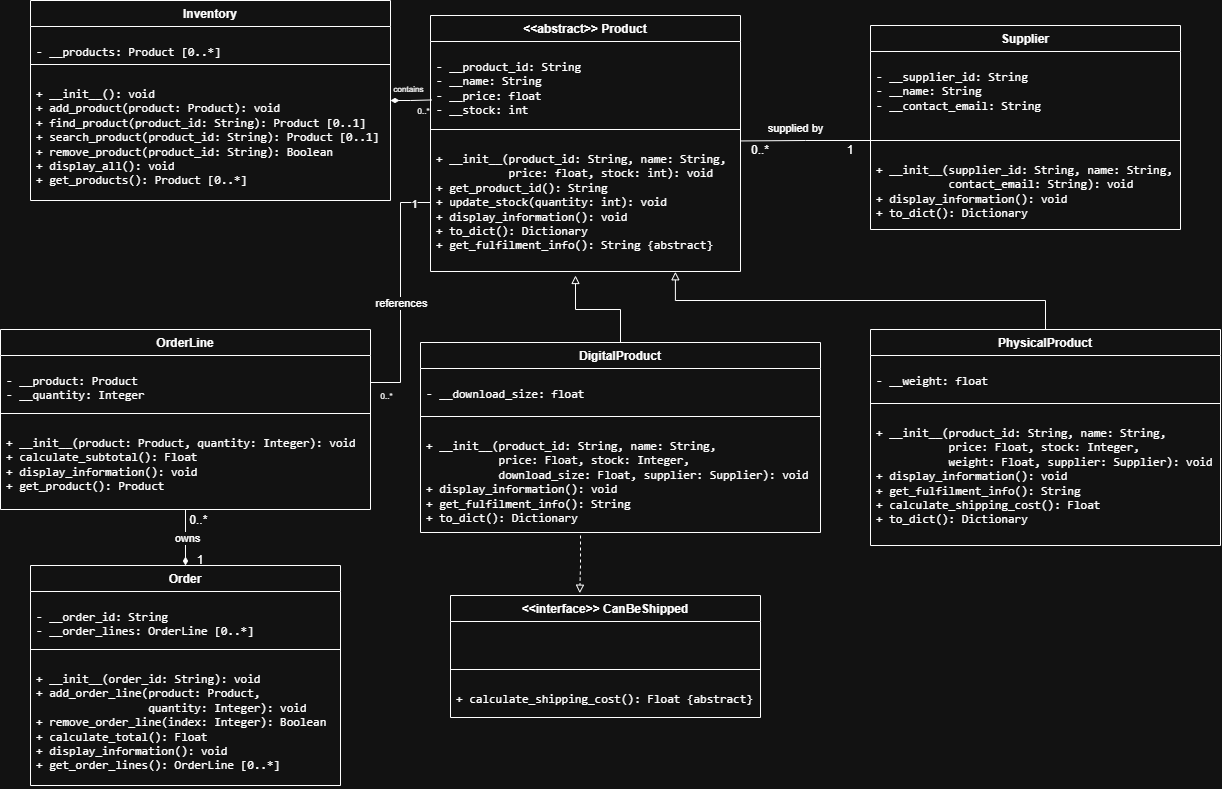

The diagram above was exported from draw.io. Its source (the exported page's mxGraphModel, read from the mxfile embedded in the PNG):
<mxGraphModel dx="1433" dy="857" grid="1" gridSize="10" guides="1" tooltips="1" connect="1" arrows="1" fold="1" page="1" pageScale="1" pageWidth="850" pageHeight="1100" math="0" shadow="0">
  <root>
    <mxCell id="0" />
    <mxCell id="1" parent="0" />
    <mxCell id="FYgIaJfS9HG9-Ed24vVU-1" parent="1" style="swimlane;fontStyle=1;align=center;verticalAlign=top;childLayout=stackLayout;horizontal=1;startSize=26;horizontalStack=0;resizeParent=1;resizeParentMax=0;resizeLast=0;collapsible=1;marginBottom=0;whiteSpace=wrap;html=1;" value="Inventory" vertex="1">
      <mxGeometry height="200" width="360" x="30" y="5" as="geometry">
        <mxRectangle height="30" width="90" x="30" y="170" as="alternateBounds" />
      </mxGeometry>
    </mxCell>
    <mxCell id="FYgIaJfS9HG9-Ed24vVU-2" parent="FYgIaJfS9HG9-Ed24vVU-1" style="text;strokeColor=none;fillColor=none;align=left;verticalAlign=top;spacingLeft=4;spacingRight=4;overflow=hidden;rotatable=0;points=[[0,0.5],[1,0.5]];portConstraint=eastwest;whiteSpace=wrap;html=1;" value="&lt;pre dir=&quot;ltr&quot;&gt;&lt;code&gt;- __products: Product [0..*]&lt;/code&gt;&lt;/pre&gt;" vertex="1">
      <mxGeometry height="34" width="360" y="26" as="geometry" />
    </mxCell>
    <mxCell id="FYgIaJfS9HG9-Ed24vVU-3" parent="FYgIaJfS9HG9-Ed24vVU-1" style="line;strokeWidth=1;fillColor=none;align=left;verticalAlign=middle;spacingTop=-1;spacingLeft=3;spacingRight=3;rotatable=0;labelPosition=right;points=[];portConstraint=eastwest;strokeColor=inherit;labelPerimeter=1;" value="" vertex="1">
      <mxGeometry height="8" width="360" y="60" as="geometry" />
    </mxCell>
    <mxCell id="FYgIaJfS9HG9-Ed24vVU-4" parent="FYgIaJfS9HG9-Ed24vVU-1" style="text;strokeColor=none;fillColor=none;align=left;verticalAlign=top;spacingLeft=4;spacingRight=4;overflow=hidden;rotatable=0;points=[[0,0.5],[1,0.5]];portConstraint=eastwest;whiteSpace=wrap;html=1;" value="&lt;pre dir=&quot;ltr&quot;&gt;&lt;code&gt;+ __init__(): void&lt;br/&gt;+ add_product(product: Product): void&lt;br/&gt;+ find_product(product_id: String): Product [0..1]&lt;br/&gt;+ search_product(product_id: String): Product [0..1]&lt;br/&gt;+ remove_product(product_id: String): Boolean&lt;br/&gt;+ display_all(): void&lt;br/&gt;+ get_products(): Product [0..*]&lt;/code&gt;&lt;/pre&gt;" vertex="1">
      <mxGeometry height="132" width="360" y="68" as="geometry" />
    </mxCell>
    <mxCell id="FYgIaJfS9HG9-Ed24vVU-7" parent="1" style="swimlane;fontStyle=1;align=center;verticalAlign=top;childLayout=stackLayout;horizontal=1;startSize=26;horizontalStack=0;resizeParent=1;resizeParentMax=0;resizeLast=0;collapsible=1;marginBottom=0;whiteSpace=wrap;html=1;" value="&amp;lt;&amp;lt;abstract&amp;gt;&amp;gt;&amp;nbsp;&lt;span style=&quot;background-color: transparent; color: light-dark(#000000, var(--ge-light-color, #ffffff));&quot;&gt;Product&lt;/span&gt;" vertex="1">
      <mxGeometry height="256" width="310" x="430" y="20" as="geometry">
        <mxRectangle height="30" width="90" x="30" y="170" as="alternateBounds" />
      </mxGeometry>
    </mxCell>
    <mxCell id="FYgIaJfS9HG9-Ed24vVU-8" parent="FYgIaJfS9HG9-Ed24vVU-7" style="text;strokeColor=none;fillColor=none;align=left;verticalAlign=top;spacingLeft=4;spacingRight=4;overflow=hidden;rotatable=0;points=[[0,0.5],[1,0.5]];portConstraint=eastwest;whiteSpace=wrap;html=1;" value="&lt;pre dir=&quot;ltr&quot;&gt;&lt;code&gt;- __product_id: String&lt;br/&gt;- __name: String&lt;br/&gt;- __price: float&lt;br/&gt;- __stock: int&lt;/code&gt;&lt;/pre&gt;" vertex="1">
      <mxGeometry height="84" width="310" y="26" as="geometry" />
    </mxCell>
    <mxCell id="FYgIaJfS9HG9-Ed24vVU-9" parent="FYgIaJfS9HG9-Ed24vVU-7" style="line;strokeWidth=1;fillColor=none;align=left;verticalAlign=middle;spacingTop=-1;spacingLeft=3;spacingRight=3;rotatable=0;labelPosition=right;points=[];portConstraint=eastwest;strokeColor=inherit;labelPerimeter=1;" value="" vertex="1">
      <mxGeometry height="8" width="310" y="110" as="geometry" />
    </mxCell>
    <mxCell id="FYgIaJfS9HG9-Ed24vVU-10" parent="FYgIaJfS9HG9-Ed24vVU-7" style="text;strokeColor=none;fillColor=none;align=left;verticalAlign=top;spacingLeft=4;spacingRight=4;overflow=hidden;rotatable=0;points=[[0,0.5],[1,0.5]];portConstraint=eastwest;whiteSpace=wrap;html=1;" value="&lt;pre dir=&quot;ltr&quot;&gt;&lt;code&gt;+ __init__(product_id: String, name: String,&lt;br/&gt;           price: float, stock: int): void&lt;br/&gt;+ get_product_id(): String&lt;br/&gt;+ update_stock(quantity: int): void&lt;br/&gt;+ display_information(): void&lt;br/&gt;+ to_dict(): Dictionary&lt;br/&gt;+ get_fulfilment_info(): String {abstract}&lt;/code&gt;&lt;/pre&gt;" vertex="1">
      <mxGeometry height="138" width="310" y="118" as="geometry" />
    </mxCell>
    <mxCell id="FYgIaJfS9HG9-Ed24vVU-12" parent="1" style="swimlane;fontStyle=1;align=center;verticalAlign=top;childLayout=stackLayout;horizontal=1;startSize=26;horizontalStack=0;resizeParent=1;resizeParentMax=0;resizeLast=0;collapsible=1;marginBottom=0;whiteSpace=wrap;html=1;" value="PhysicalProduct" vertex="1">
      <mxGeometry height="216" width="350" x="870" y="334" as="geometry">
        <mxRectangle height="30" width="90" x="30" y="170" as="alternateBounds" />
      </mxGeometry>
    </mxCell>
    <mxCell id="FYgIaJfS9HG9-Ed24vVU-13" parent="FYgIaJfS9HG9-Ed24vVU-12" style="text;strokeColor=none;fillColor=none;align=left;verticalAlign=top;spacingLeft=4;spacingRight=4;overflow=hidden;rotatable=0;points=[[0,0.5],[1,0.5]];portConstraint=eastwest;whiteSpace=wrap;html=1;" value="&lt;pre dir=&quot;ltr&quot;&gt;&lt;code&gt;- __weight: float&lt;/code&gt;&lt;/pre&gt;" vertex="1">
      <mxGeometry height="44" width="350" y="26" as="geometry" />
    </mxCell>
    <mxCell id="FYgIaJfS9HG9-Ed24vVU-14" parent="FYgIaJfS9HG9-Ed24vVU-12" style="line;strokeWidth=1;fillColor=none;align=left;verticalAlign=middle;spacingTop=-1;spacingLeft=3;spacingRight=3;rotatable=0;labelPosition=right;points=[];portConstraint=eastwest;strokeColor=inherit;labelPerimeter=1;" value="" vertex="1">
      <mxGeometry height="8" width="350" y="70" as="geometry" />
    </mxCell>
    <mxCell id="FYgIaJfS9HG9-Ed24vVU-15" parent="FYgIaJfS9HG9-Ed24vVU-12" style="text;strokeColor=none;fillColor=none;align=left;verticalAlign=top;spacingLeft=4;spacingRight=4;overflow=hidden;rotatable=0;points=[[0,0.5],[1,0.5]];portConstraint=eastwest;whiteSpace=wrap;html=1;" value="&lt;pre dir=&quot;ltr&quot;&gt;&lt;code&gt;+ __init__(product_id: String, name: String,&lt;br/&gt;           price: Float, stock: Integer,&lt;br/&gt;           weight: Float, supplier: Supplier): void&lt;br/&gt;+ display_information(): void&lt;br/&gt;+ get_fulfilment_info(): String&lt;br/&gt;+ calculate_shipping_cost(): Float&lt;br/&gt;+ to_dict(): Dictionary&lt;/code&gt;&lt;/pre&gt;" vertex="1">
      <mxGeometry height="138" width="350" y="78" as="geometry" />
    </mxCell>
    <mxCell id="FYgIaJfS9HG9-Ed24vVU-25" edge="1" parent="1" style="edgeStyle=orthogonalEdgeStyle;rounded=0;orthogonalLoop=1;jettySize=auto;html=1;defaultLabelBackgroundColor=page;dashed=1;endArrow=block;endFill=0;entryX=0.417;entryY=-0.019;entryDx=0;entryDy=0;entryPerimeter=0;" target="FYgIaJfS9HG9-Ed24vVU-20">
      <mxGeometry relative="1" x="-0.1167" as="geometry">
        <mxPoint x="580" y="540" as="sourcePoint" />
        <mxPoint x="370" y="455.7" as="targetPoint" />
      </mxGeometry>
    </mxCell>
    <mxCell id="FYgIaJfS9HG9-Ed24vVU-31" edge="1" parent="1" source="FYgIaJfS9HG9-Ed24vVU-16" style="edgeStyle=orthogonalEdgeStyle;rounded=0;orthogonalLoop=1;jettySize=auto;html=1;exitX=0.5;exitY=0;exitDx=0;exitDy=0;defaultLabelBackgroundColor=page;endArrow=block;endFill=0;">
      <mxGeometry relative="1" x="0.0041" as="geometry">
        <mxPoint x="575" y="280" as="targetPoint" />
      </mxGeometry>
    </mxCell>
    <mxCell id="FYgIaJfS9HG9-Ed24vVU-16" parent="1" style="swimlane;fontStyle=1;align=center;verticalAlign=top;childLayout=stackLayout;horizontal=1;startSize=26;horizontalStack=0;resizeParent=1;resizeParentMax=0;resizeLast=0;collapsible=1;marginBottom=0;whiteSpace=wrap;html=1;" value="DigitalProduct" vertex="1">
      <mxGeometry height="190" width="400" x="420" y="347" as="geometry">
        <mxRectangle height="30" width="90" x="30" y="170" as="alternateBounds" />
      </mxGeometry>
    </mxCell>
    <mxCell id="FYgIaJfS9HG9-Ed24vVU-17" parent="FYgIaJfS9HG9-Ed24vVU-16" style="text;strokeColor=none;fillColor=none;align=left;verticalAlign=top;spacingLeft=4;spacingRight=4;overflow=hidden;rotatable=0;points=[[0,0.5],[1,0.5]];portConstraint=eastwest;whiteSpace=wrap;html=1;" value="&lt;pre dir=&quot;ltr&quot;&gt;&lt;code&gt;- __download_size: float&lt;/code&gt;&lt;/pre&gt;" vertex="1">
      <mxGeometry height="44" width="400" y="26" as="geometry" />
    </mxCell>
    <mxCell id="FYgIaJfS9HG9-Ed24vVU-18" parent="FYgIaJfS9HG9-Ed24vVU-16" style="line;strokeWidth=1;fillColor=none;align=left;verticalAlign=middle;spacingTop=-1;spacingLeft=3;spacingRight=3;rotatable=0;labelPosition=right;points=[];portConstraint=eastwest;strokeColor=inherit;labelPerimeter=1;" value="" vertex="1">
      <mxGeometry height="8" width="400" y="70" as="geometry" />
    </mxCell>
    <mxCell id="FYgIaJfS9HG9-Ed24vVU-19" parent="FYgIaJfS9HG9-Ed24vVU-16" style="text;strokeColor=none;fillColor=none;align=left;verticalAlign=top;spacingLeft=4;spacingRight=4;overflow=hidden;rotatable=0;points=[[0,0.5],[1,0.5]];portConstraint=eastwest;whiteSpace=wrap;html=1;" value="&lt;pre dir=&quot;ltr&quot;&gt;&lt;code&gt;+ __init__(product_id: String, name: String,&lt;br/&gt;           price: Float, stock: Integer,&lt;br/&gt;           download_size: Float, supplier: Supplier): void&lt;br/&gt;+ display_information(): void&lt;br/&gt;+ get_fulfilment_info(): String&lt;br/&gt;+ to_dict(): Dictionary&lt;/code&gt;&lt;/pre&gt;" vertex="1">
      <mxGeometry height="112" width="400" y="78" as="geometry" />
    </mxCell>
    <mxCell id="FYgIaJfS9HG9-Ed24vVU-20" parent="1" style="swimlane;fontStyle=1;align=center;verticalAlign=top;childLayout=stackLayout;horizontal=1;startSize=26;horizontalStack=0;resizeParent=1;resizeParentMax=0;resizeLast=0;collapsible=1;marginBottom=0;whiteSpace=wrap;html=1;" value="&amp;lt;&amp;lt;interface&amp;gt;&amp;gt; CanBeShipped" vertex="1">
      <mxGeometry height="122" width="310" x="450" y="600" as="geometry">
        <mxRectangle height="30" width="90" x="30" y="170" as="alternateBounds" />
      </mxGeometry>
    </mxCell>
    <mxCell id="FYgIaJfS9HG9-Ed24vVU-21" parent="FYgIaJfS9HG9-Ed24vVU-20" style="text;strokeColor=none;fillColor=none;align=left;verticalAlign=top;spacingLeft=4;spacingRight=4;overflow=hidden;rotatable=0;points=[[0,0.5],[1,0.5]];portConstraint=eastwest;whiteSpace=wrap;html=1;" value="&lt;pre dir=&quot;ltr&quot;&gt;   &lt;/pre&gt;" vertex="1">
      <mxGeometry height="44" width="310" y="26" as="geometry" />
    </mxCell>
    <mxCell id="FYgIaJfS9HG9-Ed24vVU-22" parent="FYgIaJfS9HG9-Ed24vVU-20" style="line;strokeWidth=1;fillColor=none;align=left;verticalAlign=middle;spacingTop=-1;spacingLeft=3;spacingRight=3;rotatable=0;labelPosition=right;points=[];portConstraint=eastwest;strokeColor=inherit;labelPerimeter=1;" value="" vertex="1">
      <mxGeometry height="8" width="310" y="70" as="geometry" />
    </mxCell>
    <mxCell id="FYgIaJfS9HG9-Ed24vVU-23" parent="FYgIaJfS9HG9-Ed24vVU-20" style="text;strokeColor=none;fillColor=none;align=left;verticalAlign=top;spacingLeft=4;spacingRight=4;overflow=hidden;rotatable=0;points=[[0,0.5],[1,0.5]];portConstraint=eastwest;whiteSpace=wrap;html=1;" value="&lt;pre dir=&quot;ltr&quot;&gt;&lt;code&gt;+ calculate_shipping_cost(): Float {abstract}&lt;/code&gt;&lt;/pre&gt;" vertex="1">
      <mxGeometry height="44" width="310" y="78" as="geometry" />
    </mxCell>
    <mxCell id="FYgIaJfS9HG9-Ed24vVU-26" edge="1" parent="1" source="FYgIaJfS9HG9-Ed24vVU-1" style="edgeStyle=orthogonalEdgeStyle;rounded=0;orthogonalLoop=1;jettySize=auto;html=1;exitX=1;exitY=0.5;exitDx=0;exitDy=0;entryX=0.004;entryY=0.696;entryDx=0;entryDy=0;entryPerimeter=0;defaultLabelBackgroundColor=page;startArrow=diamondThin;startFill=1;endArrow=none;endFill=0;" target="FYgIaJfS9HG9-Ed24vVU-8">
      <mxGeometry relative="1" x="0.0062" as="geometry" />
    </mxCell>
    <mxCell id="FYgIaJfS9HG9-Ed24vVU-27" connectable="0" parent="FYgIaJfS9HG9-Ed24vVU-26" style="edgeLabel;html=1;align=center;verticalAlign=middle;resizable=0;points=[];inheritText=1;defaultLabelBackgroundColor=page;" value="&lt;font style=&quot;font-size: 8px;&quot;&gt;contains&lt;/font&gt;" vertex="1">
      <mxGeometry relative="1" x="-0.4729" y="1" as="geometry">
        <mxPoint x="6" y="-11" as="offset" />
      </mxGeometry>
    </mxCell>
    <mxCell id="FYgIaJfS9HG9-Ed24vVU-29" connectable="0" parent="FYgIaJfS9HG9-Ed24vVU-26" style="edgeLabel;html=1;align=center;verticalAlign=middle;resizable=0;points=[];inheritText=1;defaultLabelBackgroundColor=page;" value="&lt;font style=&quot;font-size: 8px;&quot;&gt;0..*&lt;/font&gt;" vertex="1">
      <mxGeometry relative="1" x="-0.4729" y="1" as="geometry">
        <mxPoint x="21" y="11" as="offset" />
      </mxGeometry>
    </mxCell>
    <mxCell id="NHVbUjWRpBqtOtJxBObF-25" connectable="0" parent="FYgIaJfS9HG9-Ed24vVU-26" style="edgeLabel;html=1;align=center;verticalAlign=middle;resizable=0;points=[];inheritText=1;defaultLabelBackgroundColor=page;" value="&lt;font style=&quot;font-size: 8px;&quot;&gt;0..*&lt;/font&gt;" vertex="1">
      <mxGeometry relative="1" x="-0.4729" y="1" as="geometry">
        <mxPoint x="-16" y="295" as="offset" />
      </mxGeometry>
    </mxCell>
    <mxCell id="FYgIaJfS9HG9-Ed24vVU-30" edge="1" parent="1" source="FYgIaJfS9HG9-Ed24vVU-12" style="edgeStyle=orthogonalEdgeStyle;rounded=0;orthogonalLoop=1;jettySize=auto;html=1;exitX=0.5;exitY=0;exitDx=0;exitDy=0;entryX=0.79;entryY=1.002;entryDx=0;entryDy=0;entryPerimeter=0;defaultLabelBackgroundColor=page;endArrow=block;endFill=0;" target="FYgIaJfS9HG9-Ed24vVU-10">
      <mxGeometry relative="1" x="-0.0047" as="geometry" />
    </mxCell>
    <mxCell id="NHVbUjWRpBqtOtJxBObF-5" parent="1" style="swimlane;fontStyle=1;align=center;verticalAlign=top;childLayout=stackLayout;horizontal=1;startSize=26;horizontalStack=0;resizeParent=1;resizeParentMax=0;resizeLast=0;collapsible=1;marginBottom=0;whiteSpace=wrap;html=1;" value="Supplier" vertex="1">
      <mxGeometry height="204" width="310" x="870" y="30" as="geometry">
        <mxRectangle height="30" width="90" x="30" y="170" as="alternateBounds" />
      </mxGeometry>
    </mxCell>
    <mxCell id="NHVbUjWRpBqtOtJxBObF-6" parent="NHVbUjWRpBqtOtJxBObF-5" style="text;strokeColor=none;fillColor=none;align=left;verticalAlign=top;spacingLeft=4;spacingRight=4;overflow=hidden;rotatable=0;points=[[0,0.5],[1,0.5]];portConstraint=eastwest;whiteSpace=wrap;html=1;" value="&lt;pre dir=&quot;ltr&quot;&gt;&lt;code&gt;- __supplier_id: String&lt;br/&gt;- __name: String&lt;br/&gt;- __contact_email: String&lt;/code&gt;&lt;/pre&gt;" vertex="1">
      <mxGeometry height="85" width="310" y="26" as="geometry" />
    </mxCell>
    <mxCell id="NHVbUjWRpBqtOtJxBObF-7" parent="NHVbUjWRpBqtOtJxBObF-5" style="line;strokeWidth=1;fillColor=none;align=left;verticalAlign=middle;spacingTop=-1;spacingLeft=3;spacingRight=3;rotatable=0;labelPosition=right;points=[];portConstraint=eastwest;strokeColor=inherit;labelPerimeter=1;" value="" vertex="1">
      <mxGeometry height="8" width="310" y="111" as="geometry" />
    </mxCell>
    <mxCell id="NHVbUjWRpBqtOtJxBObF-8" parent="NHVbUjWRpBqtOtJxBObF-5" style="text;strokeColor=none;fillColor=none;align=left;verticalAlign=top;spacingLeft=4;spacingRight=4;overflow=hidden;rotatable=0;points=[[0,0.5],[1,0.5]];portConstraint=eastwest;whiteSpace=wrap;html=1;" value="&lt;pre dir=&quot;ltr&quot;&gt;&lt;code&gt;+ __init__(supplier_id: String, name: String,&lt;br/&gt;           contact_email: String): void&lt;br/&gt;+ display_information(): void&lt;br/&gt;+ to_dict(): Dictionary&lt;/code&gt;&lt;/pre&gt;" vertex="1">
      <mxGeometry height="85" width="310" y="119" as="geometry" />
    </mxCell>
    <mxCell id="NHVbUjWRpBqtOtJxBObF-9" edge="1" parent="1" source="NHVbUjWRpBqtOtJxBObF-7" style="edgeStyle=orthogonalEdgeStyle;rounded=0;orthogonalLoop=1;jettySize=auto;html=1;entryX=0.999;entryY=0.054;entryDx=0;entryDy=0;entryPerimeter=0;defaultLabelBackgroundColor=page;endArrow=none;endFill=0;" target="FYgIaJfS9HG9-Ed24vVU-10">
      <mxGeometry relative="1" x="-0.0062" as="geometry" />
    </mxCell>
    <mxCell id="NHVbUjWRpBqtOtJxBObF-10" connectable="0" parent="NHVbUjWRpBqtOtJxBObF-9" style="edgeLabel;html=1;align=center;verticalAlign=middle;resizable=0;points=[];inheritText=1;defaultLabelBackgroundColor=page;" value="supplied by" vertex="1">
      <mxGeometry relative="1" x="0.1671" y="-1" as="geometry">
        <mxPoint y="-12" as="offset" />
      </mxGeometry>
    </mxCell>
    <mxCell id="NHVbUjWRpBqtOtJxBObF-11" parent="1" style="text;html=1;whiteSpace=wrap;strokeColor=none;fillColor=none;align=center;verticalAlign=middle;rounded=0;" value="0..*" vertex="1">
      <mxGeometry height="30" width="60" x="730" y="140" as="geometry" />
    </mxCell>
    <mxCell id="NHVbUjWRpBqtOtJxBObF-12" parent="1" style="text;html=1;whiteSpace=wrap;strokeColor=none;fillColor=none;align=center;verticalAlign=middle;rounded=0;" value="1" vertex="1">
      <mxGeometry height="30" width="60" x="820" y="140" as="geometry" />
    </mxCell>
    <mxCell id="NHVbUjWRpBqtOtJxBObF-13" parent="1" style="swimlane;fontStyle=1;align=center;verticalAlign=top;childLayout=stackLayout;horizontal=1;startSize=26;horizontalStack=0;resizeParent=1;resizeParentMax=0;resizeLast=0;collapsible=1;marginBottom=0;whiteSpace=wrap;html=1;" value="Order" vertex="1">
      <mxGeometry height="220" width="310" x="30" y="570" as="geometry">
        <mxRectangle height="30" width="90" x="30" y="170" as="alternateBounds" />
      </mxGeometry>
    </mxCell>
    <mxCell id="NHVbUjWRpBqtOtJxBObF-14" parent="NHVbUjWRpBqtOtJxBObF-13" style="text;strokeColor=none;fillColor=none;align=left;verticalAlign=top;spacingLeft=4;spacingRight=4;overflow=hidden;rotatable=0;points=[[0,0.5],[1,0.5]];portConstraint=eastwest;whiteSpace=wrap;html=1;" value="&lt;pre dir=&quot;ltr&quot;&gt;&lt;code&gt;- __order_id: String&lt;br/&gt;- __order_lines: OrderLine [0..*]&lt;/code&gt;&lt;/pre&gt;" vertex="1">
      <mxGeometry height="54" width="310" y="26" as="geometry" />
    </mxCell>
    <mxCell id="NHVbUjWRpBqtOtJxBObF-15" parent="NHVbUjWRpBqtOtJxBObF-13" style="line;strokeWidth=1;fillColor=none;align=left;verticalAlign=middle;spacingTop=-1;spacingLeft=3;spacingRight=3;rotatable=0;labelPosition=right;points=[];portConstraint=eastwest;strokeColor=inherit;labelPerimeter=1;" value="" vertex="1">
      <mxGeometry height="8" width="310" y="80" as="geometry" />
    </mxCell>
    <mxCell id="NHVbUjWRpBqtOtJxBObF-16" parent="NHVbUjWRpBqtOtJxBObF-13" style="text;strokeColor=none;fillColor=none;align=left;verticalAlign=top;spacingLeft=4;spacingRight=4;overflow=hidden;rotatable=0;points=[[0,0.5],[1,0.5]];portConstraint=eastwest;whiteSpace=wrap;html=1;" value="&lt;pre dir=&quot;ltr&quot;&gt;&lt;code&gt;+ __init__(order_id: String): void&lt;br/&gt;+ add_order_line(product: Product,&lt;br/&gt;                 quantity: Integer): void&lt;br/&gt;+ remove_order_line(index: Integer): Boolean&lt;br/&gt;+ calculate_total(): Float&lt;br/&gt;+ display_information(): void&lt;br/&gt;+ get_order_lines(): OrderLine [0..*]&lt;/code&gt;&lt;/pre&gt;" vertex="1">
      <mxGeometry height="132" width="310" y="88" as="geometry" />
    </mxCell>
    <mxCell id="NHVbUjWRpBqtOtJxBObF-28" edge="1" parent="1" source="NHVbUjWRpBqtOtJxBObF-17" style="edgeStyle=orthogonalEdgeStyle;rounded=0;orthogonalLoop=1;jettySize=auto;html=1;defaultLabelBackgroundColor=page;endArrow=diamondThin;endFill=1;" target="NHVbUjWRpBqtOtJxBObF-13">
      <mxGeometry relative="1" as="geometry" />
    </mxCell>
    <mxCell id="NHVbUjWRpBqtOtJxBObF-29" connectable="0" parent="NHVbUjWRpBqtOtJxBObF-28" style="edgeLabel;html=1;align=center;verticalAlign=middle;resizable=0;points=[];inheritText=1;defaultLabelBackgroundColor=page;" value="owns" vertex="1">
      <mxGeometry relative="1" x="0.0414" y="1" as="geometry">
        <mxPoint as="offset" />
      </mxGeometry>
    </mxCell>
    <mxCell id="NHVbUjWRpBqtOtJxBObF-17" parent="1" style="swimlane;fontStyle=1;align=center;verticalAlign=top;childLayout=stackLayout;horizontal=1;startSize=26;horizontalStack=0;resizeParent=1;resizeParentMax=0;resizeLast=0;collapsible=1;marginBottom=0;whiteSpace=wrap;html=1;" value="OrderLine" vertex="1">
      <mxGeometry height="180" width="370" y="334" as="geometry">
        <mxRectangle height="30" width="90" x="30" y="170" as="alternateBounds" />
      </mxGeometry>
    </mxCell>
    <mxCell id="NHVbUjWRpBqtOtJxBObF-18" parent="NHVbUjWRpBqtOtJxBObF-17" style="text;strokeColor=none;fillColor=none;align=left;verticalAlign=top;spacingLeft=4;spacingRight=4;overflow=hidden;rotatable=0;points=[[0,0.5],[1,0.5]];portConstraint=eastwest;whiteSpace=wrap;html=1;" value="&lt;pre dir=&quot;ltr&quot;&gt;&lt;code&gt;- __product: Product&lt;br/&gt;- __quantity: Integer&lt;/code&gt;&lt;/pre&gt;" vertex="1">
      <mxGeometry height="54" width="370" y="26" as="geometry" />
    </mxCell>
    <mxCell id="NHVbUjWRpBqtOtJxBObF-19" parent="NHVbUjWRpBqtOtJxBObF-17" style="line;strokeWidth=1;fillColor=none;align=left;verticalAlign=middle;spacingTop=-1;spacingLeft=3;spacingRight=3;rotatable=0;labelPosition=right;points=[];portConstraint=eastwest;strokeColor=inherit;labelPerimeter=1;" value="" vertex="1">
      <mxGeometry height="8" width="370" y="80" as="geometry" />
    </mxCell>
    <mxCell id="NHVbUjWRpBqtOtJxBObF-20" parent="NHVbUjWRpBqtOtJxBObF-17" style="text;strokeColor=none;fillColor=none;align=left;verticalAlign=top;spacingLeft=4;spacingRight=4;overflow=hidden;rotatable=0;points=[[0,0.5],[1,0.5]];portConstraint=eastwest;whiteSpace=wrap;html=1;" value="&lt;pre dir=&quot;ltr&quot;&gt;&lt;code&gt;+ __init__(product: Product, quantity: Integer): void&lt;br/&gt;+ calculate_subtotal(): Float&lt;br/&gt;+ display_information(): void&lt;br/&gt;+ get_product(): Product&lt;/code&gt;&lt;/pre&gt;" vertex="1">
      <mxGeometry height="92" width="370" y="88" as="geometry" />
    </mxCell>
    <mxCell id="NHVbUjWRpBqtOtJxBObF-24" edge="1" parent="1" source="NHVbUjWRpBqtOtJxBObF-18" style="edgeStyle=elbowEdgeStyle;elbow=horizontal;endArrow=none;html=1;curved=0;rounded=0;endSize=8;startSize=8;defaultLabelBackgroundColor=page;entryX=0;entryY=0.5;entryDx=0;entryDy=0;endFill=0;" target="FYgIaJfS9HG9-Ed24vVU-10" value="">
      <mxGeometry height="50" relative="1" width="50" as="geometry">
        <mxPoint x="360" y="320" as="sourcePoint" />
        <mxPoint x="410" y="270" as="targetPoint" />
      </mxGeometry>
    </mxCell>
    <mxCell id="NHVbUjWRpBqtOtJxBObF-26" connectable="0" parent="NHVbUjWRpBqtOtJxBObF-24" style="edgeLabel;html=1;align=center;verticalAlign=middle;resizable=0;points=[];inheritText=1;defaultLabelBackgroundColor=page;" value="1" vertex="1">
      <mxGeometry relative="1" x="0.8598" y="-2" as="geometry">
        <mxPoint as="offset" />
      </mxGeometry>
    </mxCell>
    <mxCell id="NHVbUjWRpBqtOtJxBObF-27" connectable="0" parent="NHVbUjWRpBqtOtJxBObF-24" style="edgeLabel;html=1;align=center;verticalAlign=middle;resizable=0;points=[];inheritText=1;defaultLabelBackgroundColor=page;" value="references" vertex="1">
      <mxGeometry relative="1" x="-0.0833" as="geometry">
        <mxPoint as="offset" />
      </mxGeometry>
    </mxCell>
    <mxCell id="NHVbUjWRpBqtOtJxBObF-30" parent="1" style="text;html=1;whiteSpace=wrap;strokeColor=none;fillColor=none;align=center;verticalAlign=middle;rounded=0;" value="1" vertex="1">
      <mxGeometry height="30" width="60" x="170" y="550" as="geometry" />
    </mxCell>
    <mxCell id="NHVbUjWRpBqtOtJxBObF-31" parent="1" style="text;html=1;whiteSpace=wrap;strokeColor=none;fillColor=none;align=center;verticalAlign=middle;rounded=0;" value="&amp;nbsp; &amp;nbsp; &amp;nbsp;0..*" vertex="1">
      <mxGeometry height="30" width="60" x="160" y="510" as="geometry" />
    </mxCell>
  </root>
</mxGraphModel>